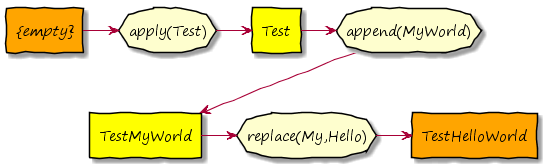

The diagram above was rendered by PlantUML. Its source (embedded in the PNG):
@startuml

hide circle
skinparam handwritten true
skinparam DefaultFontName "Segoe Print"
skinparam classAttributeIconSize 0
!pragma horizontalLineBetweenDifferentPackageAllowed

rectangle "//{empty}//" as s1 #orange
storage "apply(Test)" as f1
rectangle "Test" as s2 #yellow
storage "append(MyWorld)" as f2
rectangle "TestMyWorld" as s3 #yellow
storage "replace(My,Hello)" as f3
rectangle "TestHelloWorld" as s4 #orange

s1 -> f1
f1 -> s2
s2 -> f2
f2 -> s3
s3 -> f3
f3 -> s4

f3 -[hidden]up-> s1

@enduml